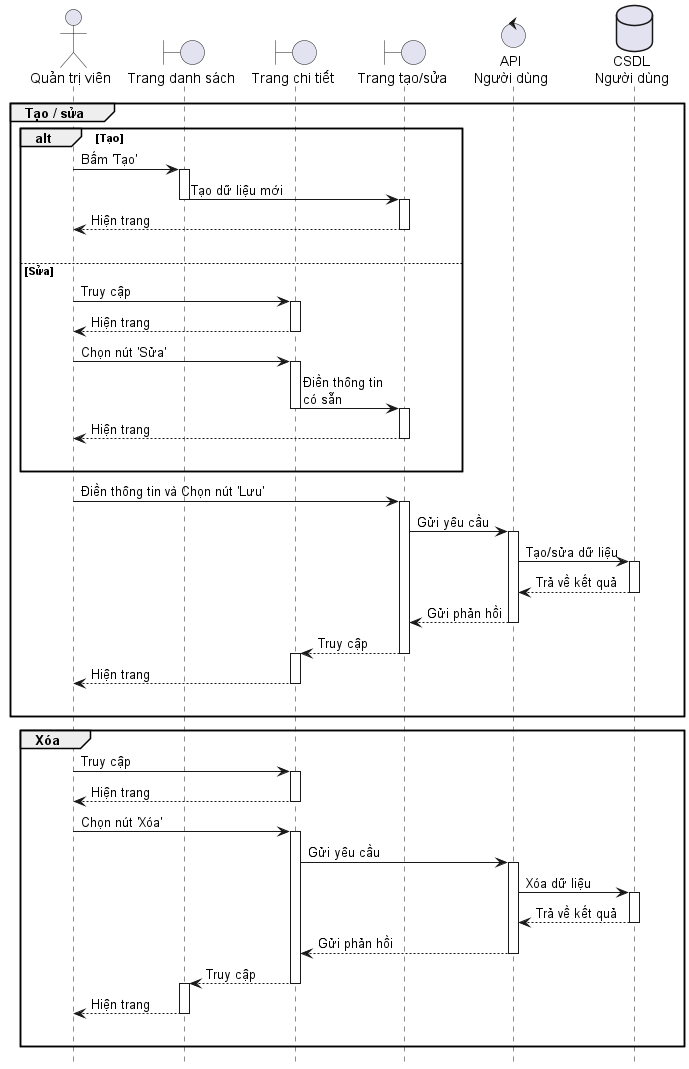

The diagram above was rendered by PlantUML. Its source (embedded in the PNG):
@startuml UserManage2
hide footbox

actor User as "Quản trị viên"
boundary ListPage as "Trang danh sách"
boundary DetailsPage as "Trang chi tiết"
boundary CreateUpdatePage as "Trang tạo/sửa"
control API as "API\nNgười dùng"
database Database as "CSDL\nNgười dùng"

group Tạo / sửa
    alt Tạo
        User -> ListPage ++ : Bấm 'Tạo'
        ListPage -> CreateUpdatePage --++ : Tạo dữ liệu mới
        CreateUpdatePage --> User -- : Hiện trang
        |||
    else Sửa
        User -> DetailsPage ++ : Truy cập
        DetailsPage --> User -- : Hiện trang
        User -> DetailsPage ++ : Chọn nút 'Sửa'
        DetailsPage -> CreateUpdatePage --++ : Điền thông tin\ncó sẵn
        CreateUpdatePage --> User -- : Hiện trang
        |||
    end

    User -> CreateUpdatePage ++ : Điền thông tin và Chọn nút 'Lưu'
    CreateUpdatePage -> API ++ : Gửi yêu cầu
    API -> Database ++ : Tạo/sửa dữ liệu
    Database --> API -- : Trả về kết quả
    API --> CreateUpdatePage -- : Gửi phản hồi
    CreateUpdatePage --> DetailsPage --++ : Truy cập
    DetailsPage --> User -- : Hiện trang
    |||
end

group Xóa
    User -> DetailsPage ++ : Truy cập
    DetailsPage --> User -- : Hiện trang
    User -> DetailsPage ++ : Chọn nút 'Xóa'
    DetailsPage -> API ++ : Gửi yêu cầu
    API -> Database ++ : Xóa dữ liệu
    Database --> API -- : Trả về kết quả
    API --> DetailsPage -- : Gửi phản hồi
    DetailsPage --> ListPage --++ : Truy cập
    ListPage --> User -- : Hiện trang
    |||
end

@enduml